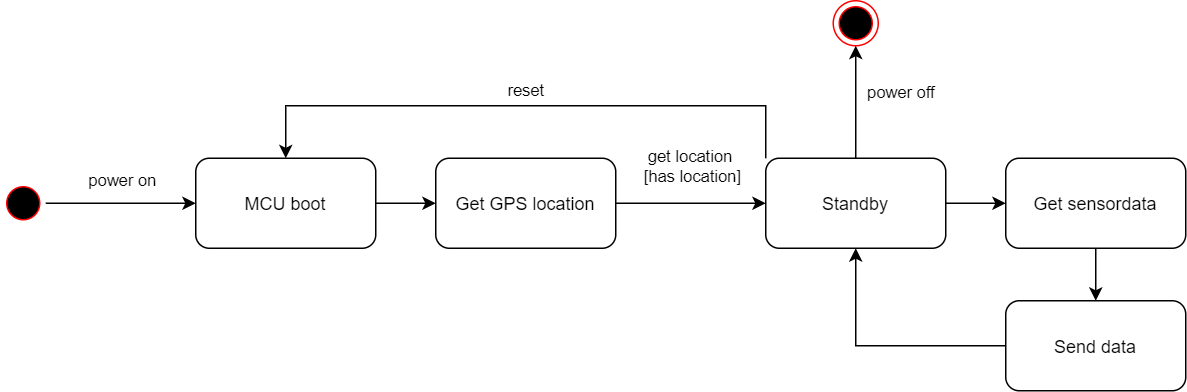

The diagram above was exported from draw.io. Its source (the exported page's mxGraphModel, read from the mxfile embedded in the PNG):
<mxGraphModel dx="630" dy="500" grid="1" gridSize="10" guides="1" tooltips="1" connect="1" arrows="1" fold="1" page="1" pageScale="1" pageWidth="2336" pageHeight="1654" math="0" shadow="0">
  <root>
    <mxCell id="0" />
    <mxCell id="1" parent="0" />
    <mxCell id="nZp65gTmM2LNdXJYg5-I-2" value="" style="ellipse;html=1;shape=startState;fillColor=#000000;strokeColor=#ff0000;" vertex="1" parent="1">
      <mxGeometry x="130" y="360" width="30" height="30" as="geometry" />
    </mxCell>
    <mxCell id="nZp65gTmM2LNdXJYg5-I-4" value="" style="ellipse;html=1;shape=endState;fillColor=#000000;strokeColor=#ff0000;" vertex="1" parent="1">
      <mxGeometry x="685" y="240" width="30" height="30" as="geometry" />
    </mxCell>
    <mxCell id="nZp65gTmM2LNdXJYg5-I-41" value="" style="edgeStyle=orthogonalEdgeStyle;rounded=0;orthogonalLoop=1;jettySize=auto;html=1;" edge="1" parent="1" source="nZp65gTmM2LNdXJYg5-I-6" target="nZp65gTmM2LNdXJYg5-I-11">
      <mxGeometry relative="1" as="geometry" />
    </mxCell>
    <mxCell id="nZp65gTmM2LNdXJYg5-I-6" value="MCU boot" style="rounded=1;whiteSpace=wrap;html=1;" vertex="1" parent="1">
      <mxGeometry x="260" y="345" width="120" height="60" as="geometry" />
    </mxCell>
    <mxCell id="nZp65gTmM2LNdXJYg5-I-46" value="" style="edgeStyle=orthogonalEdgeStyle;rounded=0;orthogonalLoop=1;jettySize=auto;html=1;" edge="1" parent="1" source="nZp65gTmM2LNdXJYg5-I-8" target="nZp65gTmM2LNdXJYg5-I-10">
      <mxGeometry relative="1" as="geometry" />
    </mxCell>
    <mxCell id="nZp65gTmM2LNdXJYg5-I-8" value="Standby" style="rounded=1;whiteSpace=wrap;html=1;" vertex="1" parent="1">
      <mxGeometry x="640" y="345" width="120" height="60" as="geometry" />
    </mxCell>
    <mxCell id="nZp65gTmM2LNdXJYg5-I-47" value="" style="edgeStyle=orthogonalEdgeStyle;rounded=0;orthogonalLoop=1;jettySize=auto;html=1;" edge="1" parent="1" source="nZp65gTmM2LNdXJYg5-I-10" target="nZp65gTmM2LNdXJYg5-I-12">
      <mxGeometry relative="1" as="geometry" />
    </mxCell>
    <mxCell id="nZp65gTmM2LNdXJYg5-I-10" value="Get sensordata" style="rounded=1;whiteSpace=wrap;html=1;" vertex="1" parent="1">
      <mxGeometry x="800" y="345" width="120" height="60" as="geometry" />
    </mxCell>
    <mxCell id="nZp65gTmM2LNdXJYg5-I-11" value="Get GPS location" style="rounded=1;whiteSpace=wrap;html=1;" vertex="1" parent="1">
      <mxGeometry x="420" y="345" width="120" height="60" as="geometry" />
    </mxCell>
    <mxCell id="nZp65gTmM2LNdXJYg5-I-12" value="Send data" style="rounded=1;whiteSpace=wrap;html=1;" vertex="1" parent="1">
      <mxGeometry x="800" y="440" width="120" height="60" as="geometry" />
    </mxCell>
    <mxCell id="nZp65gTmM2LNdXJYg5-I-39" value="" style="endArrow=classic;html=1;rounded=0;exitX=1;exitY=0.5;exitDx=0;exitDy=0;entryX=0;entryY=0.5;entryDx=0;entryDy=0;" edge="1" parent="1" source="nZp65gTmM2LNdXJYg5-I-2" target="nZp65gTmM2LNdXJYg5-I-6">
      <mxGeometry relative="1" as="geometry">
        <mxPoint x="510" y="370" as="sourcePoint" />
        <mxPoint x="610" y="370" as="targetPoint" />
      </mxGeometry>
    </mxCell>
    <mxCell id="nZp65gTmM2LNdXJYg5-I-40" value="power on" style="edgeLabel;resizable=0;html=1;align=center;verticalAlign=middle;" connectable="0" vertex="1" parent="nZp65gTmM2LNdXJYg5-I-39">
      <mxGeometry relative="1" as="geometry">
        <mxPoint y="-15" as="offset" />
      </mxGeometry>
    </mxCell>
    <mxCell id="nZp65gTmM2LNdXJYg5-I-42" value="" style="endArrow=classic;html=1;rounded=0;exitX=0.5;exitY=0;exitDx=0;exitDy=0;entryX=0.5;entryY=1;entryDx=0;entryDy=0;" edge="1" parent="1" source="nZp65gTmM2LNdXJYg5-I-8" target="nZp65gTmM2LNdXJYg5-I-4">
      <mxGeometry relative="1" as="geometry">
        <mxPoint x="760" y="290" as="sourcePoint" />
        <mxPoint x="860" y="290" as="targetPoint" />
      </mxGeometry>
    </mxCell>
    <mxCell id="nZp65gTmM2LNdXJYg5-I-43" value="power off" style="edgeLabel;resizable=0;html=1;align=center;verticalAlign=middle;" connectable="0" vertex="1" parent="nZp65gTmM2LNdXJYg5-I-42">
      <mxGeometry relative="1" as="geometry">
        <mxPoint x="30" y="-7" as="offset" />
      </mxGeometry>
    </mxCell>
    <mxCell id="nZp65gTmM2LNdXJYg5-I-44" value="" style="endArrow=classic;html=1;rounded=0;exitX=1;exitY=0.5;exitDx=0;exitDy=0;entryX=0;entryY=0.5;entryDx=0;entryDy=0;" edge="1" parent="1" source="nZp65gTmM2LNdXJYg5-I-11" target="nZp65gTmM2LNdXJYg5-I-8">
      <mxGeometry relative="1" as="geometry">
        <mxPoint x="500" y="480" as="sourcePoint" />
        <mxPoint x="600" y="480" as="targetPoint" />
      </mxGeometry>
    </mxCell>
    <mxCell id="nZp65gTmM2LNdXJYg5-I-45" value="get location &lt;br&gt;[has location]" style="edgeLabel;resizable=0;html=1;align=center;verticalAlign=middle;" connectable="0" vertex="1" parent="nZp65gTmM2LNdXJYg5-I-44">
      <mxGeometry relative="1" as="geometry">
        <mxPoint y="-25" as="offset" />
      </mxGeometry>
    </mxCell>
    <mxCell id="nZp65gTmM2LNdXJYg5-I-49" value="" style="endArrow=classic;html=1;rounded=0;exitX=0;exitY=0.5;exitDx=0;exitDy=0;entryX=0.5;entryY=1;entryDx=0;entryDy=0;" edge="1" parent="1" source="nZp65gTmM2LNdXJYg5-I-12" target="nZp65gTmM2LNdXJYg5-I-8">
      <mxGeometry width="50" height="50" relative="1" as="geometry">
        <mxPoint x="660" y="530" as="sourcePoint" />
        <mxPoint x="710" y="480" as="targetPoint" />
        <Array as="points">
          <mxPoint x="700" y="470" />
        </Array>
      </mxGeometry>
    </mxCell>
    <mxCell id="nZp65gTmM2LNdXJYg5-I-51" value="" style="endArrow=classic;html=1;rounded=0;exitX=0;exitY=0;exitDx=0;exitDy=0;entryX=0.5;entryY=0;entryDx=0;entryDy=0;" edge="1" parent="1" source="nZp65gTmM2LNdXJYg5-I-8" target="nZp65gTmM2LNdXJYg5-I-6">
      <mxGeometry relative="1" as="geometry">
        <mxPoint x="630" y="305" as="sourcePoint" />
        <mxPoint x="630" y="230" as="targetPoint" />
        <Array as="points">
          <mxPoint x="640" y="310" />
          <mxPoint x="320" y="310" />
        </Array>
      </mxGeometry>
    </mxCell>
    <mxCell id="nZp65gTmM2LNdXJYg5-I-52" value="reset" style="edgeLabel;resizable=0;html=1;align=center;verticalAlign=middle;" connectable="0" vertex="1" parent="nZp65gTmM2LNdXJYg5-I-51">
      <mxGeometry relative="1" as="geometry">
        <mxPoint y="-10" as="offset" />
      </mxGeometry>
    </mxCell>
  </root>
</mxGraphModel>